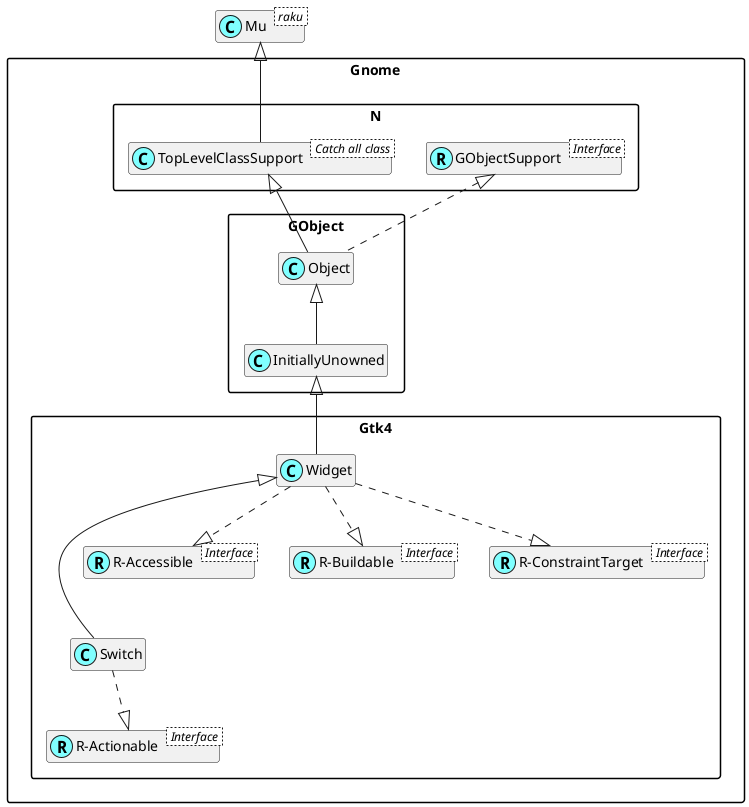

The diagram above was rendered by PlantUML. Its source (embedded in the PNG):
@startuml
'scale 0.8

skinparam packageStyle rectangle
skinparam stereotypeCBackgroundColor #80ffff
set namespaceSeparator ::
hide members

class Mu < raku >

class Gnome::N::TopLevelClassSupport < Catch all class >
Mu <|-- Gnome::N::TopLevelClassSupport

Interface Gnome::N::GObjectSupport < Interface >
class Gnome::N::GObjectSupport <<(R,#80ffff)>>

Interface Gnome::Gtk4::R-Actionable < Interface >
class "Gnome::Gtk4::R-Actionable" <<(R,#80ffff)>>
Gnome::Gtk4::Switch ..|> "Gnome::Gtk4::R-Actionable"
Gnome::Gtk4::Widget <|--- Gnome::Gtk4::Switch

Interface Gnome::Gtk4::R-Accessible < Interface >
class "Gnome::Gtk4::R-Accessible" <<(R,#80ffff)>>
Gnome::Gtk4::Widget ..|> "Gnome::Gtk4::R-Accessible"

Interface Gnome::Gtk4::R-Buildable < Interface >
class "Gnome::Gtk4::R-Buildable" <<(R,#80ffff)>>
Gnome::Gtk4::Widget ..|> "Gnome::Gtk4::R-Buildable"

Interface Gnome::Gtk4::R-ConstraintTarget < Interface >
class "Gnome::Gtk4::R-ConstraintTarget" <<(R,#80ffff)>>
Gnome::Gtk4::Widget ..|> "Gnome::Gtk4::R-ConstraintTarget"
Gnome::GObject::InitiallyUnowned <|-- Gnome::Gtk4::Widget
Gnome::GObject::Object <|-- Gnome::GObject::InitiallyUnowned
Gnome::N::TopLevelClassSupport <|-- Gnome::GObject::Object
Gnome::N::GObjectSupport <|. Gnome::GObject::Object

@enduml